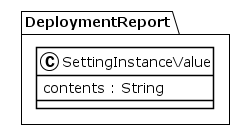

The diagram above was rendered by PlantUML. Its source (embedded in the PNG):
@startuml
!theme plain
package DeploymentReport {
class SettingInstanceValue {
	 contents : String
}
}
@enduml